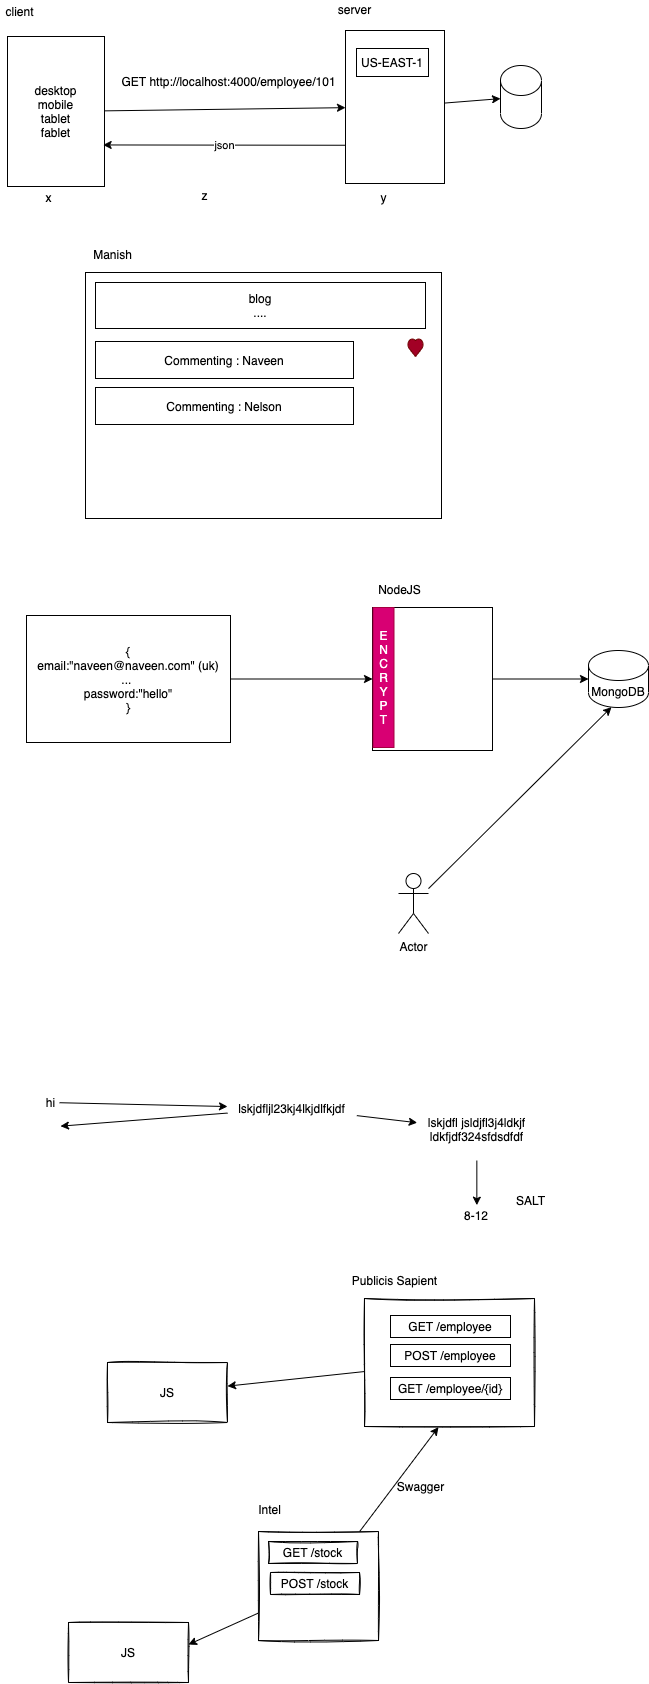

The diagram above was exported from draw.io. Its source (the exported page's mxGraphModel, read from the mxfile embedded in the PNG):
<mxGraphModel dx="599" dy="418" grid="0" gridSize="10" guides="1" tooltips="1" connect="1" arrows="0" fold="1" page="0" pageScale="1" pageWidth="827" pageHeight="1169" math="0" shadow="0">
  <root>
    <mxCell id="0" />
    <mxCell id="1" parent="0" />
    <mxCell id="3" style="edgeStyle=none;html=1;" parent="1" source="2" target="4" edge="1">
      <mxGeometry relative="1" as="geometry">
        <mxPoint x="515" y="279.5" as="targetPoint" />
      </mxGeometry>
    </mxCell>
    <mxCell id="2" value="desktop&lt;br&gt;mobile&lt;br&gt;tablet&lt;br&gt;fablet" style="rounded=0;whiteSpace=wrap;html=1;" parent="1" vertex="1">
      <mxGeometry x="138" y="200" width="97" height="150" as="geometry" />
    </mxCell>
    <mxCell id="6" value="json" style="edgeStyle=none;html=1;entryX=0.986;entryY=0.723;entryDx=0;entryDy=0;entryPerimeter=0;exitX=0;exitY=0.75;exitDx=0;exitDy=0;" parent="1" source="4" target="2" edge="1">
      <mxGeometry relative="1" as="geometry" />
    </mxCell>
    <mxCell id="9" style="edgeStyle=none;html=1;" parent="1" source="4" target="10" edge="1">
      <mxGeometry relative="1" as="geometry">
        <mxPoint x="620.3333333333333" y="270.5" as="targetPoint" />
      </mxGeometry>
    </mxCell>
    <mxCell id="4" value="" style="rounded=0;whiteSpace=wrap;html=1;" parent="1" vertex="1">
      <mxGeometry x="476" y="194" width="99" height="153" as="geometry" />
    </mxCell>
    <mxCell id="5" value="GET http://localhost:4000/employee/101" style="text;html=1;align=center;verticalAlign=middle;resizable=0;points=[];autosize=1;strokeColor=none;" parent="1" vertex="1">
      <mxGeometry x="247" y="236" width="224" height="18" as="geometry" />
    </mxCell>
    <mxCell id="7" value="client" style="text;html=1;align=center;verticalAlign=middle;resizable=0;points=[];autosize=1;strokeColor=none;" parent="1" vertex="1">
      <mxGeometry x="131" y="166" width="38" height="18" as="geometry" />
    </mxCell>
    <mxCell id="8" value="server" style="text;html=1;align=center;verticalAlign=middle;resizable=0;points=[];autosize=1;strokeColor=none;" parent="1" vertex="1">
      <mxGeometry x="463" y="164" width="43" height="18" as="geometry" />
    </mxCell>
    <mxCell id="10" value="" style="shape=cylinder3;whiteSpace=wrap;html=1;boundedLbl=1;backgroundOutline=1;size=15;" parent="1" vertex="1">
      <mxGeometry x="631" y="229" width="41" height="63" as="geometry" />
    </mxCell>
    <mxCell id="11" value="x" style="text;html=1;align=center;verticalAlign=middle;resizable=0;points=[];autosize=1;strokeColor=none;" parent="1" vertex="1">
      <mxGeometry x="171" y="352" width="16" height="18" as="geometry" />
    </mxCell>
    <mxCell id="12" value="y" style="text;html=1;align=center;verticalAlign=middle;resizable=0;points=[];autosize=1;strokeColor=none;" parent="1" vertex="1">
      <mxGeometry x="506" y="352" width="16" height="18" as="geometry" />
    </mxCell>
    <mxCell id="13" value="z" style="text;html=1;align=center;verticalAlign=middle;resizable=0;points=[];autosize=1;strokeColor=none;" parent="1" vertex="1">
      <mxGeometry x="327" y="350" width="16" height="18" as="geometry" />
    </mxCell>
    <mxCell id="14" value="US-EAST-1" style="rounded=0;whiteSpace=wrap;html=1;" parent="1" vertex="1">
      <mxGeometry x="487" y="212" width="72" height="28" as="geometry" />
    </mxCell>
    <mxCell id="15" value="" style="rounded=0;whiteSpace=wrap;html=1;" parent="1" vertex="1">
      <mxGeometry x="216" y="436" width="356" height="246" as="geometry" />
    </mxCell>
    <mxCell id="16" value="Manish" style="text;html=1;align=center;verticalAlign=middle;resizable=0;points=[];autosize=1;strokeColor=none;" parent="1" vertex="1">
      <mxGeometry x="218" y="409" width="49" height="18" as="geometry" />
    </mxCell>
    <mxCell id="17" value="blog&lt;br&gt;...." style="rounded=0;whiteSpace=wrap;html=1;" parent="1" vertex="1">
      <mxGeometry x="226" y="446" width="330" height="46" as="geometry" />
    </mxCell>
    <mxCell id="18" value="Commenting : Naveen" style="rounded=0;whiteSpace=wrap;html=1;" parent="1" vertex="1">
      <mxGeometry x="226" y="505" width="258" height="37" as="geometry" />
    </mxCell>
    <mxCell id="19" value="Commenting : Nelson" style="rounded=0;whiteSpace=wrap;html=1;" parent="1" vertex="1">
      <mxGeometry x="226" y="551" width="258" height="37" as="geometry" />
    </mxCell>
    <mxCell id="20" value="" style="verticalLabelPosition=bottom;verticalAlign=top;html=1;shape=mxgraph.basic.heart;fillColor=#a20025;strokeColor=#6F0000;fontColor=#ffffff;" parent="1" vertex="1">
      <mxGeometry x="538" y="502" width="16" height="18" as="geometry" />
    </mxCell>
    <mxCell id="22" style="edgeStyle=none;html=1;" parent="1" source="21" target="23" edge="1">
      <mxGeometry relative="1" as="geometry">
        <mxPoint x="478.33333333333326" y="842.5" as="targetPoint" />
      </mxGeometry>
    </mxCell>
    <mxCell id="21" value="{&lt;br&gt;email:&quot;naveen@naveen.com&quot; (uk)&lt;br&gt;...&amp;nbsp;&lt;br&gt;password:&quot;hello&quot;&lt;br&gt;}" style="rounded=0;whiteSpace=wrap;html=1;gradientColor=#ffffff;fillColor=none;" parent="1" vertex="1">
      <mxGeometry x="157" y="779" width="204" height="127" as="geometry" />
    </mxCell>
    <mxCell id="36" style="edgeStyle=none;html=1;" parent="1" source="23" target="37" edge="1">
      <mxGeometry relative="1" as="geometry">
        <mxPoint x="697.6666666666667" y="846.6666666666667" as="targetPoint" />
      </mxGeometry>
    </mxCell>
    <mxCell id="23" value="" style="rounded=0;whiteSpace=wrap;html=1;fillColor=none;gradientColor=#ffffff;" parent="1" vertex="1">
      <mxGeometry x="503" y="771" width="120" height="143" as="geometry" />
    </mxCell>
    <mxCell id="24" value="E&lt;br&gt;N&lt;br&gt;C&lt;br&gt;R&lt;br&gt;Y&lt;br&gt;P&lt;br&gt;T" style="rounded=0;whiteSpace=wrap;html=1;fillColor=#d80073;strokeColor=#A50040;fontColor=#ffffff;" parent="1" vertex="1">
      <mxGeometry x="503.5" y="771" width="21" height="140" as="geometry" />
    </mxCell>
    <mxCell id="26" style="edgeStyle=none;html=1;" parent="1" source="25" target="27" edge="1">
      <mxGeometry relative="1" as="geometry">
        <mxPoint x="413.66666666666663" y="1266" as="targetPoint" />
      </mxGeometry>
    </mxCell>
    <mxCell id="25" value="hi" style="text;html=1;align=center;verticalAlign=middle;resizable=0;points=[];autosize=1;strokeColor=none;" parent="1" vertex="1">
      <mxGeometry x="171" y="1257" width="19" height="18" as="geometry" />
    </mxCell>
    <mxCell id="28" style="edgeStyle=none;html=1;" parent="1" source="27" edge="1">
      <mxGeometry relative="1" as="geometry">
        <mxPoint x="191" y="1289.6666666666667" as="targetPoint" />
      </mxGeometry>
    </mxCell>
    <mxCell id="29" style="edgeStyle=none;html=1;" parent="1" source="27" target="30" edge="1">
      <mxGeometry relative="1" as="geometry">
        <mxPoint x="567.6666666666667" y="1272.5" as="targetPoint" />
      </mxGeometry>
    </mxCell>
    <mxCell id="27" value="lskjdfljl23kj4lkjdlfkjdf" style="text;html=1;strokeColor=none;fillColor=none;align=center;verticalAlign=middle;whiteSpace=wrap;rounded=0;" parent="1" vertex="1">
      <mxGeometry x="358" y="1255" width="129.33" height="33" as="geometry" />
    </mxCell>
    <mxCell id="32" style="edgeStyle=none;html=1;" parent="1" source="30" target="33" edge="1">
      <mxGeometry relative="1" as="geometry">
        <mxPoint x="607.335" y="1378.6666666666667" as="targetPoint" />
      </mxGeometry>
    </mxCell>
    <mxCell id="30" value="lskjdfl jsldjfl3j4ldkjf ldkfjdf324sfdsdfdf" style="text;html=1;strokeColor=none;fillColor=none;align=center;verticalAlign=middle;whiteSpace=wrap;rounded=0;" parent="1" vertex="1">
      <mxGeometry x="547.67" y="1262.5" width="119.33" height="61.5" as="geometry" />
    </mxCell>
    <mxCell id="33" value="8-12" style="text;html=1;strokeColor=none;fillColor=none;align=center;verticalAlign=middle;whiteSpace=wrap;rounded=0;" parent="1" vertex="1">
      <mxGeometry x="587.335" y="1368.6666666666667" width="40" height="20" as="geometry" />
    </mxCell>
    <mxCell id="34" value="SALT" style="text;html=1;align=center;verticalAlign=middle;resizable=0;points=[];autosize=1;strokeColor=none;" parent="1" vertex="1">
      <mxGeometry x="641" y="1355" width="39" height="18" as="geometry" />
    </mxCell>
    <mxCell id="35" value="NodeJS" style="text;html=1;align=center;verticalAlign=middle;resizable=0;points=[];autosize=1;strokeColor=none;" parent="1" vertex="1">
      <mxGeometry x="503" y="744" width="53" height="18" as="geometry" />
    </mxCell>
    <mxCell id="37" value="MongoDB" style="shape=cylinder3;whiteSpace=wrap;html=1;boundedLbl=1;backgroundOutline=1;size=15;fillColor=none;gradientColor=#ffffff;" parent="1" vertex="1">
      <mxGeometry x="719" y="814" width="60" height="57" as="geometry" />
    </mxCell>
    <mxCell id="40" style="edgeStyle=none;html=1;entryX=0.383;entryY=0.994;entryDx=0;entryDy=0;entryPerimeter=0;" parent="1" source="39" target="37" edge="1">
      <mxGeometry relative="1" as="geometry" />
    </mxCell>
    <mxCell id="39" value="Actor" style="shape=umlActor;verticalLabelPosition=bottom;verticalAlign=top;html=1;outlineConnect=0;fillColor=none;gradientColor=#ffffff;" parent="1" vertex="1">
      <mxGeometry x="529" y="1037" width="30" height="60" as="geometry" />
    </mxCell>
    <mxCell id="42" value="GET /employee" style="rounded=0;whiteSpace=wrap;html=1;fillColor=none;gradientColor=#ffffff;" parent="1" vertex="1">
      <mxGeometry x="521" y="1479" width="120" height="22" as="geometry" />
    </mxCell>
    <mxCell id="43" value="POST /employee" style="rounded=0;whiteSpace=wrap;html=1;fillColor=none;gradientColor=#ffffff;" parent="1" vertex="1">
      <mxGeometry x="521" y="1508" width="120" height="22" as="geometry" />
    </mxCell>
    <mxCell id="44" value="GET /employee/{id}" style="rounded=0;whiteSpace=wrap;html=1;fillColor=none;gradientColor=#ffffff;" parent="1" vertex="1">
      <mxGeometry x="521" y="1541" width="120" height="22" as="geometry" />
    </mxCell>
    <mxCell id="47" style="edgeStyle=none;html=1;" parent="1" source="45" target="48" edge="1">
      <mxGeometry relative="1" as="geometry">
        <mxPoint x="367" y="1549.3333333333333" as="targetPoint" />
      </mxGeometry>
    </mxCell>
    <mxCell id="45" value="" style="rounded=0;whiteSpace=wrap;html=1;fillColor=none;gradientColor=#ffffff;sketch=1;" parent="1" vertex="1">
      <mxGeometry x="495" y="1462" width="170" height="128" as="geometry" />
    </mxCell>
    <mxCell id="46" value="Publicis Sapient" style="text;html=1;align=center;verticalAlign=middle;resizable=0;points=[];autosize=1;strokeColor=none;" parent="1" vertex="1">
      <mxGeometry x="477" y="1435" width="95" height="18" as="geometry" />
    </mxCell>
    <mxCell id="48" value="JS" style="rounded=0;whiteSpace=wrap;html=1;sketch=1;fillColor=none;gradientColor=#ffffff;" parent="1" vertex="1">
      <mxGeometry x="238" y="1526.0033333333333" width="120" height="60" as="geometry" />
    </mxCell>
    <mxCell id="54" style="edgeStyle=none;html=1;entryX=1;entryY=0.367;entryDx=0;entryDy=0;entryPerimeter=0;" parent="1" source="49" target="53" edge="1">
      <mxGeometry relative="1" as="geometry" />
    </mxCell>
    <mxCell id="55" style="edgeStyle=none;html=1;entryX=0.435;entryY=1.005;entryDx=0;entryDy=0;entryPerimeter=0;" parent="1" source="49" target="45" edge="1">
      <mxGeometry relative="1" as="geometry" />
    </mxCell>
    <mxCell id="49" value="" style="rounded=0;whiteSpace=wrap;html=1;sketch=1;fillColor=none;gradientColor=#ffffff;" parent="1" vertex="1">
      <mxGeometry x="389" y="1695" width="120" height="109" as="geometry" />
    </mxCell>
    <mxCell id="50" value="Intel" style="text;html=1;align=center;verticalAlign=middle;resizable=0;points=[];autosize=1;strokeColor=none;" parent="1" vertex="1">
      <mxGeometry x="383" y="1664" width="33" height="18" as="geometry" />
    </mxCell>
    <mxCell id="51" value="GET /stock" style="rounded=0;whiteSpace=wrap;html=1;sketch=1;fillColor=none;gradientColor=#ffffff;" parent="1" vertex="1">
      <mxGeometry x="399" y="1705" width="89" height="22" as="geometry" />
    </mxCell>
    <mxCell id="52" value="POST /stock" style="rounded=0;whiteSpace=wrap;html=1;sketch=1;fillColor=none;gradientColor=#ffffff;" parent="1" vertex="1">
      <mxGeometry x="401" y="1736" width="89" height="22" as="geometry" />
    </mxCell>
    <mxCell id="53" value="JS" style="rounded=0;whiteSpace=wrap;html=1;sketch=1;fillColor=none;gradientColor=#ffffff;" parent="1" vertex="1">
      <mxGeometry x="199" y="1786.0033333333333" width="120" height="60" as="geometry" />
    </mxCell>
    <mxCell id="57" value="Swagger" style="text;html=1;align=center;verticalAlign=middle;resizable=0;points=[];autosize=1;strokeColor=none;" parent="1" vertex="1">
      <mxGeometry x="521" y="1640" width="60" height="20" as="geometry" />
    </mxCell>
  </root>
</mxGraphModel>